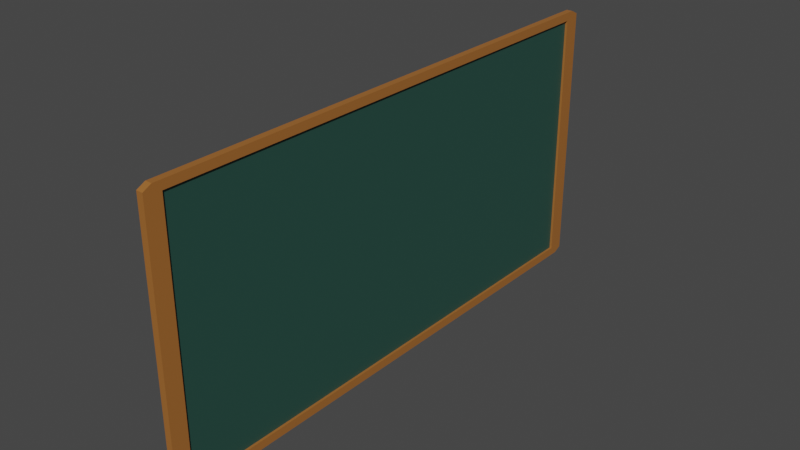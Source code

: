 # Source: Lavagna_v2.blend  (saved by Blender 3.3.6; exported with 4.5.12 LTS)
import bpy
from mathutils import Matrix  # noqa: F401  (used for matrix-valued properties, if any)

bpy.ops.wm.read_factory_settings(use_empty=True)
scene = bpy.context.scene
scene.name = 'Scene'

# ---- collections
col_collection = bpy.data.collections.new('Collection'); scene.collection.children.link(col_collection)

# ---- materials (node trees are filled in below, after node groups)
mat_legno = bpy.data.materials.new('Legno')
mat_legno.use_transparent_shadow = False
mat_lavagna = bpy.data.materials.new('Lavagna')
mat_lavagna.alpha_threshold = 0.0
mat_lavagna.use_transparent_shadow = False
mat_lavagna.roughness = 0.5
mat_lavagna.line_color = (0.0, 0.0, 0.0, 1.0)

# ---- material node trees
mat_legno.use_nodes = True; mat_legno.node_tree.nodes.clear()
_N = mat_legno.node_tree.nodes; _L = mat_legno.node_tree.links
n0 = _N.new('ShaderNodeBsdfPrincipled'); n0.name = 'Principled BSDF'; n0.location = (10, 300)
n0.distribution = 'GGX'
n0.subsurface_method = 'RANDOM_WALK_SKIN'
n0.inputs[0].default_value = (0.3564, 0.1329, 0.02843, 1.0)
n0.inputs[3].default_value = 1.45
n0.inputs[27].default_value = (0.0, 0.0, 0.0, 1.0)
n0.inputs[28].default_value = 1.0
n1 = _N.new('ShaderNodeOutputMaterial'); n1.name = 'Material Output'; n1.location = (300, 300)
_L.new(n0.outputs[0], n1.inputs[0])
n1.is_active_output = True
mat_lavagna.use_nodes = True; mat_lavagna.node_tree.nodes.clear()
_N = mat_lavagna.node_tree.nodes; _L = mat_lavagna.node_tree.links
n0 = _N.new('ShaderNodeOutputMaterial'); n0.name = 'Material Output'; n0.location = (300, 300)
n1 = _N.new('ShaderNodeBsdfPrincipled'); n1.name = 'Principled BSDF'; n1.location = (10, 300)
n1.distribution = 'GGX'
n1.subsurface_method = 'RANDOM_WALK_SKIN'
n1.inputs[0].default_value = (0.02029, 0.07227, 0.05613, 1.0)
n1.inputs[3].default_value = 1.45
n1.inputs[27].default_value = (0.0, 0.0, 0.0, 1.0)
n1.inputs[28].default_value = 1.0
_L.new(n1.outputs[0], n0.inputs[0])
n0.is_active_output = True

# ---- world
world_world = bpy.data.worlds.new('World'); scene.world = world_world
world_world.use_nodes = True; world_world.node_tree.nodes.clear()
_N = world_world.node_tree.nodes; _L = world_world.node_tree.links
n0 = _N.new('ShaderNodeOutputWorld'); n0.name = 'World Output'; n0.location = (300, 300)
n1 = _N.new('ShaderNodeBackground'); n1.name = 'Background'; n1.location = (10, 300)
n1.inputs[0].default_value = (0.05088, 0.05088, 0.05088, 1.0)
_L.new(n1.outputs[0], n0.inputs[0])
n0.is_active_output = True
world_world.color = (0.05088, 0.05088, 0.05088)
world_world.use_sun_shadow = False
world_world.sun_shadow_jitter_overblur = 0.0

# ---- meshes
me_cube_001 = bpy.data.meshes.new('Cube.001')
me_cube_001.from_pydata([(-0.01948, -1.274, -0.9537), (-0.0189, -1.274, 0.9538), (-0.01948, 1.274, -0.9537), (-0.0189, 1.274, 0.9538), (0.0189, -1.274, -0.9538), (0.01948, -1.274, 0.9537), (0.0189, 1.274, -0.9538), (0.01948, 1.274, 0.9537), (-0.005895, 1.274, -0.9537), (-0.005895, -1.274, -0.9537), (-0.005317, -1.274, 0.9538), (-0.005317, 1.274, 0.9538), (0.005895, 1.274, 0.9537), (0.005317, 1.274, -0.9538), (0.005317, -1.274, -0.9538), (0.005895, -1.274, 0.9537), (-0.01949, 1.356, -0.9851), (-0.01949, 1.315, -1.016), (-0.01949, 1.327, -0.994), (-0.01949, -1.315, -1.016), (-0.01949, -1.356, -0.9851), (-0.01949, -1.327, -0.994), (-0.01889, -1.356, 0.9851), (-0.01888, -1.315, 1.016), (-0.01889, -1.327, 0.994), (-0.01888, 1.315, 1.016), (-0.01889, 1.356, 0.9851), (-0.01889, 1.327, 0.994), (0.01949, 1.356, 0.9851), (0.01949, 1.315, 1.016), (0.01949, 1.327, 0.994), (0.01888, 1.315, -1.016), (0.01889, 1.356, -0.9851), (0.01889, 1.327, -0.994), (0.01889, -1.356, -0.9851), (0.01888, -1.315, -1.016), (0.01889, -1.327, -0.994), (0.01949, -1.315, 1.016), (0.01949, -1.356, 0.9851), (0.01949, -1.327, 0.994)], [], [(1, 3, 11, 10), (17, 31, 35, 19), (7, 5, 15, 12), (3, 1, 24, 23, 25, 27), (2, 3, 27, 26, 16, 18), (7, 6, 33, 32, 28, 30), (16, 26, 28, 32), (34, 38, 22, 20), (29, 25, 23, 37), (1, 0, 21, 20, 22, 24), (5, 7, 30, 29, 37, 39), (4, 5, 39, 38, 34, 36), (6, 4, 36, 35, 31, 33), (2, 0, 9, 8), (3, 2, 8, 11), (0, 1, 10, 9), (6, 7, 12, 13), (5, 4, 14, 15), (4, 6, 13, 14), (16, 17, 18), (19, 20, 21), (22, 23, 24), (25, 26, 27), (28, 29, 30), (31, 32, 33), (34, 35, 36), (37, 38, 39), (31, 17, 16, 32), (25, 29, 28, 26), (19, 35, 34, 20), (37, 23, 22, 38), (0, 2, 18, 17, 19, 21)])
_uv = me_cube_001.uv_layers.new(name='UVMap')
_uv.uv.foreach_set('vector', [0.6174, 0.007611, 0.6174, 0.2424, 0.6174, 0.2424, 0.6174, 0.007611, 0.125, 0.5037, 0.375, 0.5037, 0.375, 0.7462, 0.125, 0.7462, 0.6174, 0.5076, 0.6174, 0.7424, 0.6174, 0.7424, 0.6174, 0.5076, 0.6174, 0.2424, 0.6174, 0.007611, 0.6223, 0.002652, 0.625, 0.00375, 0.625, 0.2463, 0.6223, 0.2473, 0.3826, 0.2424, 0.6174, 0.2424, 0.6223, 0.2473, 0.6213, 0.25, 0.3787, 0.25, 0.3777, 0.2473, 0.6174, 0.5076, 0.3826, 0.5076, 0.3777, 0.5027, 0.3787, 0.5, 0.6213, 0.5, 0.6223, 0.5027, 0.3787, 0.25, 0.6213, 0.25, 0.6213, 0.5, 0.3787, 0.5, 0.3787, 0.75, 0.6213, 0.75, 0.6213, 1.0, 0.3787, 1.0, 0.625, 0.5037, 0.875, 0.5037, 0.875, 0.7462, 0.625, 0.7462, 0.6174, 0.007611, 0.3826, 0.007611, 0.3777, 0.002652, 0.3787, 0.0, 0.6213, 0.0, 0.6223, 0.002652, 0.6174, 0.7424, 0.6174, 0.5076, 0.6223, 0.5027, 0.625, 0.5037, 0.625, 0.7462, 0.6223, 0.7473, 0.3826, 0.7424, 0.6174, 0.7424, 0.6223, 0.7473, 0.6213, 0.75, 0.3787, 0.75, 0.3777, 0.7473, 0.3826, 0.5076, 0.3826, 0.7424, 0.3777, 0.7473, 0.375, 0.7462, 0.375, 0.5037, 0.3777, 0.5027, 0.3826, 0.2424, 0.3826, 0.007611, 0.3826, 0.007611, 0.3826, 0.2424, 0.6174, 0.2424, 0.3826, 0.2424, 0.3826, 0.2424, 0.6174, 0.2424, 0.3826, 0.007611, 0.6174, 0.007611, 0.6174, 0.007611, 0.3826, 0.007611, 0.3826, 0.5076, 0.6174, 0.5076, 0.6174, 0.5076, 0.3826, 0.5076, 0.6174, 0.7424, 0.3826, 0.7424, 0.3826, 0.7424, 0.6174, 0.7424, 0.3826, 0.7424, 0.3826, 0.5076, 0.3826, 0.5076, 0.3826, 0.7424, 0.125, 0.5, 0.125, 0.5037, 0.125, 0.5027, 0.3769, 0.001875, 0.3787, 0.0, 0.3777, 0.002652, 0.6231, 0.001875, 0.625, 0.00375, 0.6223, 0.002652, 0.6231, 0.2481, 0.6213, 0.25, 0.6223, 0.2473, 0.6231, 0.5019, 0.625, 0.5037, 0.6223, 0.5027, 0.375, 0.5037, 0.375, 0.5, 0.375, 0.5027, 0.375, 0.75, 0.375, 0.7462, 0.375, 0.7473, 0.625, 0.75, 0.6213, 0.75, 0.6223, 0.75, 0.375, 0.5037, 0.125, 0.5037, 0.125, 0.5, 0.375, 0.5, 0.625, 0.25, 0.625, 0.5, 0.6213, 0.5, 0.6213, 0.25, 0.125, 0.7462, 0.375, 0.7462, 0.375, 0.75, 0.125, 0.75, 0.625, 0.75, 0.625, 1.0, 0.6213, 1.0, 0.6213, 0.75, 0.3826, 0.007611, 0.3826, 0.2424, 0.3777, 0.2473, 0.375, 0.2463, 0.375, 0.00375, 0.3777, 0.002652])
me_cube_001.materials.append(mat_legno)
me_cube_001.update()
me_cube_002 = bpy.data.meshes.new('Cube.002')
me_cube_002.from_pydata([(-0.005895, 1.274, -0.9537), (-0.005895, -1.274, -0.9537), (-0.005317, -1.274, 0.9538), (-0.005317, 1.274, 0.9538), (0.005895, 1.274, 0.9537), (0.005317, 1.274, -0.9538), (0.005317, -1.274, -0.9538), (0.005895, -1.274, 0.9537)], [], [(1, 2, 3, 0), (5, 4, 7, 6)])
_uv = me_cube_002.uv_layers.new(name='UVMap')
_uv.uv.foreach_set('vector', [0.3826, 0.007611, 0.6174, 0.007611, 0.6174, 0.2424, 0.3826, 0.2424, 0.3826, 0.5076, 0.6174, 0.5076, 0.6174, 0.7424, 0.3826, 0.7424])
me_cube_002.materials.append(mat_lavagna)
me_cube_002.update()

# ---- objects
ob_cornice = bpy.data.objects.new('Cornice', me_cube_001)
ob_lavagna_001 = bpy.data.objects.new('Lavagna.001', me_cube_002)

# ---- transforms, parenting, visibility, modifiers, constraints
ob_cornice.location = (0.0, 0.0, 0.0)
ob_cornice.scale = (1.0, 1.179, 0.7886)
ob_lavagna_001.location = (0.0, 0.0, 0.0)
ob_lavagna_001.scale = (1.0, 1.179, 0.7886)

# ---- collection membership
col_collection.objects.link(ob_cornice)
col_collection.objects.link(ob_lavagna_001)

# ---- scene / render settings (as saved in the file)
scene.frame_start = 1; scene.frame_end = 250; scene.frame_set(1)
scene.render.engine = 'BLENDER_EEVEE_NEXT'
scene.cycles.sampling_pattern = 'TABULATED_SOBOL'
scene.cycles.use_light_tree = False
scene.view_settings.view_transform = 'Filmic'
bpy.context.view_layer.update()

# ---- added for rendering (the .blend has no active camera and no usable light): camera, sun
cam_auto = bpy.data.cameras.new('AutoCamera')
cam_auto.lens = 50.0
cam_auto.sensor_width = 36.0
cam_auto.clip_end = 1000.0
ob_auto_camera = bpy.data.objects.new('AutoCamera', cam_auto)
scene.collection.objects.link(ob_auto_camera)
ob_auto_camera.location = (3.30884, -3.9706, 2.64707)
ob_auto_camera.rotation_euler = (1.09748, -7.21219e-08, 0.694738)
scene.camera = ob_auto_camera
light_auto_sun = bpy.data.lights.new('AutoSun', 'SUN')
light_auto_sun.energy = 3.0
light_auto_sun.angle = 0.0523599
ob_auto_sun = bpy.data.objects.new('AutoSun', light_auto_sun)
scene.collection.objects.link(ob_auto_sun)
ob_auto_sun.rotation_euler = (0.872665, 0.174533, 0.523599)
bpy.context.view_layer.update()
